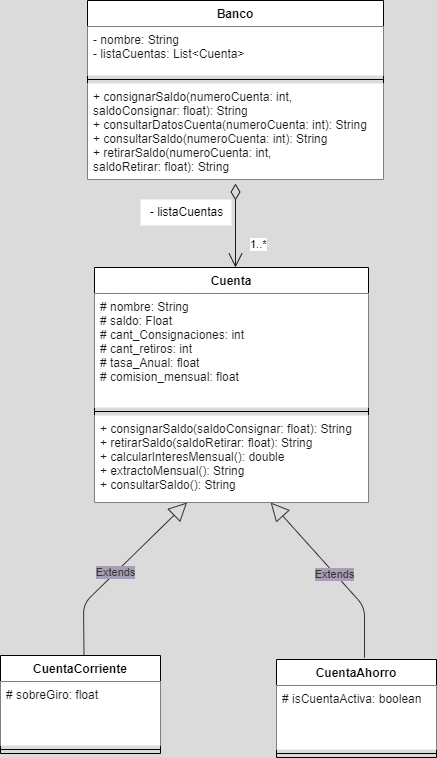

The diagram above was exported from draw.io. Its source (the exported page's mxGraphModel, read from the mxfile embedded in the PNG):
<mxGraphModel dx="717" dy="495" grid="0" gridSize="10" guides="1" tooltips="1" connect="1" arrows="1" fold="1" page="1" pageScale="1" pageWidth="827" pageHeight="1169" background="#DBDBDB" math="0" shadow="0">
  <root>
    <mxCell id="0" />
    <mxCell id="1" parent="0" />
    <mxCell id="27" value="Extends" style="endArrow=block;endSize=16;endFill=0;html=1;fontColor=#333333;strokeColor=#333333;labelBackgroundColor=#a79db4;startArrow=none;" parent="1" target="50" edge="1">
      <mxGeometry x="-0.0092" width="160" relative="1" as="geometry">
        <mxPoint x="233.52427184466" y="670.3699999999999" as="sourcePoint" />
        <mxPoint x="374.03999999999996" y="545.995" as="targetPoint" />
        <Array as="points">
          <mxPoint x="233" y="616.37" />
        </Array>
        <mxPoint as="offset" />
      </mxGeometry>
    </mxCell>
    <mxCell id="10" value="CuentaCorriente" style="swimlane;fontStyle=1;align=center;verticalAlign=top;childLayout=stackLayout;horizontal=1;startSize=26;horizontalStack=0;resizeParent=1;resizeParentMax=0;resizeLast=0;collapsible=1;marginBottom=0;" parent="1" vertex="1">
      <mxGeometry x="150" y="668" width="160" height="98" as="geometry" />
    </mxCell>
    <mxCell id="11" value="# sobreGiro: float" style="text;strokeColor=none;fillColor=#FFFFFF;align=left;verticalAlign=top;spacingLeft=4;spacingRight=4;overflow=hidden;rotatable=0;points=[[0,0.5],[1,0.5]];portConstraint=eastwest;fontColor=#1A1A1A;" parent="10" vertex="1">
      <mxGeometry y="26" width="160" height="64" as="geometry" />
    </mxCell>
    <mxCell id="12" value="" style="line;strokeWidth=1;fillColor=none;align=left;verticalAlign=middle;spacingTop=-1;spacingLeft=3;spacingRight=3;rotatable=0;labelPosition=right;points=[];portConstraint=eastwest;strokeColor=inherit;" parent="10" vertex="1">
      <mxGeometry y="90" width="160" height="8" as="geometry" />
    </mxCell>
    <mxCell id="38" value="Extends" style="endArrow=block;endSize=16;endFill=0;html=1;fontColor=#333333;strokeColor=#333333;labelBackgroundColor=#a79db4;startArrow=none;" edge="1" parent="1" target="50">
      <mxGeometry x="-0.0092" width="160" relative="1" as="geometry">
        <mxPoint x="514.0000000000002" y="670.3699999999999" as="sourcePoint" />
        <mxPoint x="381.08000000000004" y="545.995" as="targetPoint" />
        <Array as="points">
          <mxPoint x="514" y="619.34" />
        </Array>
        <mxPoint as="offset" />
      </mxGeometry>
    </mxCell>
    <mxCell id="39" value="CuentaAhorro" style="swimlane;fontStyle=1;align=center;verticalAlign=top;childLayout=stackLayout;horizontal=1;startSize=26;horizontalStack=0;resizeParent=1;resizeParentMax=0;resizeLast=0;collapsible=1;marginBottom=0;" vertex="1" parent="1">
      <mxGeometry x="426" y="672" width="160" height="98" as="geometry" />
    </mxCell>
    <mxCell id="40" value="# isCuentaActiva: boolean" style="text;strokeColor=none;fillColor=#FFFFFF;align=left;verticalAlign=top;spacingLeft=4;spacingRight=4;overflow=hidden;rotatable=0;points=[[0,0.5],[1,0.5]];portConstraint=eastwest;fontColor=#1A1A1A;" vertex="1" parent="39">
      <mxGeometry y="26" width="160" height="64" as="geometry" />
    </mxCell>
    <mxCell id="41" value="" style="line;strokeWidth=1;fillColor=none;align=left;verticalAlign=middle;spacingTop=-1;spacingLeft=3;spacingRight=3;rotatable=0;labelPosition=right;points=[];portConstraint=eastwest;strokeColor=inherit;" vertex="1" parent="39">
      <mxGeometry y="90" width="160" height="8" as="geometry" />
    </mxCell>
    <mxCell id="42" value="1..*" style="endArrow=open;html=1;endSize=12;startArrow=diamondThin;startSize=14;startFill=0;edgeStyle=orthogonalEdgeStyle;align=left;verticalAlign=bottom;strokeColor=#1A1A1A;entryX=0.5;entryY=0;entryDx=0;entryDy=0;exitX=0.5;exitY=1;exitDx=0;exitDy=0;" edge="1" parent="1">
      <mxGeometry x="0.661" y="13" relative="1" as="geometry">
        <mxPoint x="385" y="196" as="sourcePoint" />
        <mxPoint x="385" y="280" as="targetPoint" />
        <mxPoint as="offset" />
      </mxGeometry>
    </mxCell>
    <mxCell id="43" value="- listaCuentas" style="text;html=1;align=center;verticalAlign=middle;resizable=0;points=[];autosize=1;strokeColor=none;fillColor=default;" vertex="1" parent="1">
      <mxGeometry x="290" y="212" width="91" height="26" as="geometry" />
    </mxCell>
    <mxCell id="46" value="" style="line;strokeWidth=1;fillColor=default;align=left;verticalAlign=middle;spacingTop=-1;spacingLeft=3;spacingRight=3;rotatable=0;labelPosition=right;points=[];portConstraint=eastwest;strokeColor=inherit;" vertex="1" parent="1">
      <mxGeometry x="305" y="412" width="160" height="8" as="geometry" />
    </mxCell>
    <mxCell id="47" value="Cuenta" style="swimlane;fontStyle=1;align=center;verticalAlign=top;childLayout=stackLayout;horizontal=1;startSize=26;horizontalStack=0;resizeParent=1;resizeParentMax=0;resizeLast=0;collapsible=1;marginBottom=0;fillColor=default;" vertex="1" parent="1">
      <mxGeometry x="244" y="280" width="274" height="235" as="geometry" />
    </mxCell>
    <mxCell id="48" value="# nombre: String&#10;# saldo: Float&#10;# cant_Consignaciones: int&#10;# cant_retiros: int&#10;# tasa_Anual: float&#10;# comision_mensual: float " style="text;strokeColor=none;fillColor=#FFFFFF;align=left;verticalAlign=top;spacingLeft=4;spacingRight=4;overflow=hidden;rotatable=0;points=[[0,0.5],[1,0.5]];portConstraint=eastwest;fontColor=#1A1A1A;" vertex="1" parent="47">
      <mxGeometry y="26" width="274" height="114" as="geometry" />
    </mxCell>
    <mxCell id="49" value="" style="line;strokeWidth=1;fillColor=none;align=left;verticalAlign=middle;spacingTop=-1;spacingLeft=3;spacingRight=3;rotatable=0;labelPosition=right;points=[];portConstraint=eastwest;strokeColor=inherit;" vertex="1" parent="47">
      <mxGeometry y="140" width="274" height="8" as="geometry" />
    </mxCell>
    <mxCell id="50" value="+ consignarSaldo(saldoConsignar: float): String&#10;+ retirarSaldo(saldoRetirar: float): String&#10;+ calcularInteresMensual(): double&#10;+ extractoMensual(): String&#10;+ consultarSaldo(): String" style="text;strokeColor=none;fillColor=#FFFFFF;align=left;verticalAlign=top;spacingLeft=4;spacingRight=4;overflow=hidden;rotatable=0;points=[[0,0.5],[1,0.5]];portConstraint=eastwest;fontColor=#1A1A1A;" vertex="1" parent="47">
      <mxGeometry y="148" width="274" height="87" as="geometry" />
    </mxCell>
    <mxCell id="52" value="Banco" style="swimlane;fontStyle=1;align=center;verticalAlign=top;childLayout=stackLayout;horizontal=1;startSize=26;horizontalStack=0;resizeParent=1;resizeParentMax=0;resizeLast=0;collapsible=1;marginBottom=0;fillColor=default;" vertex="1" parent="1">
      <mxGeometry x="237" y="13" width="296" height="179" as="geometry" />
    </mxCell>
    <mxCell id="53" value="- nombre: String&#10;- listaCuentas: List&lt;Cuenta&gt;" style="text;strokeColor=none;fillColor=#FFFFFF;align=left;verticalAlign=top;spacingLeft=4;spacingRight=4;overflow=hidden;rotatable=0;points=[[0,0.5],[1,0.5]];portConstraint=eastwest;fontColor=#1A1A1A;" vertex="1" parent="52">
      <mxGeometry y="26" width="296" height="49" as="geometry" />
    </mxCell>
    <mxCell id="54" value="" style="line;strokeWidth=1;fillColor=none;align=left;verticalAlign=middle;spacingTop=-1;spacingLeft=3;spacingRight=3;rotatable=0;labelPosition=right;points=[];portConstraint=eastwest;strokeColor=inherit;" vertex="1" parent="52">
      <mxGeometry y="75" width="296" height="8" as="geometry" />
    </mxCell>
    <mxCell id="55" value="+ consignarSaldo(numeroCuenta: int,&#10;saldoConsignar: float): String&#10;+ consultarDatosCuenta(numeroCuenta: int): String&#10;+ consultarSaldo(numeroCuenta: int): String&#10;+ retirarSaldo(numeroCuenta: int,&#10;saldoRetirar: float): String&#10;" style="text;strokeColor=none;fillColor=#FFFFFF;align=left;verticalAlign=top;spacingLeft=4;spacingRight=4;overflow=hidden;rotatable=0;points=[[0,0.5],[1,0.5]];portConstraint=eastwest;fontColor=#1A1A1A;" vertex="1" parent="52">
      <mxGeometry y="83" width="296" height="96" as="geometry" />
    </mxCell>
  </root>
</mxGraphModel>